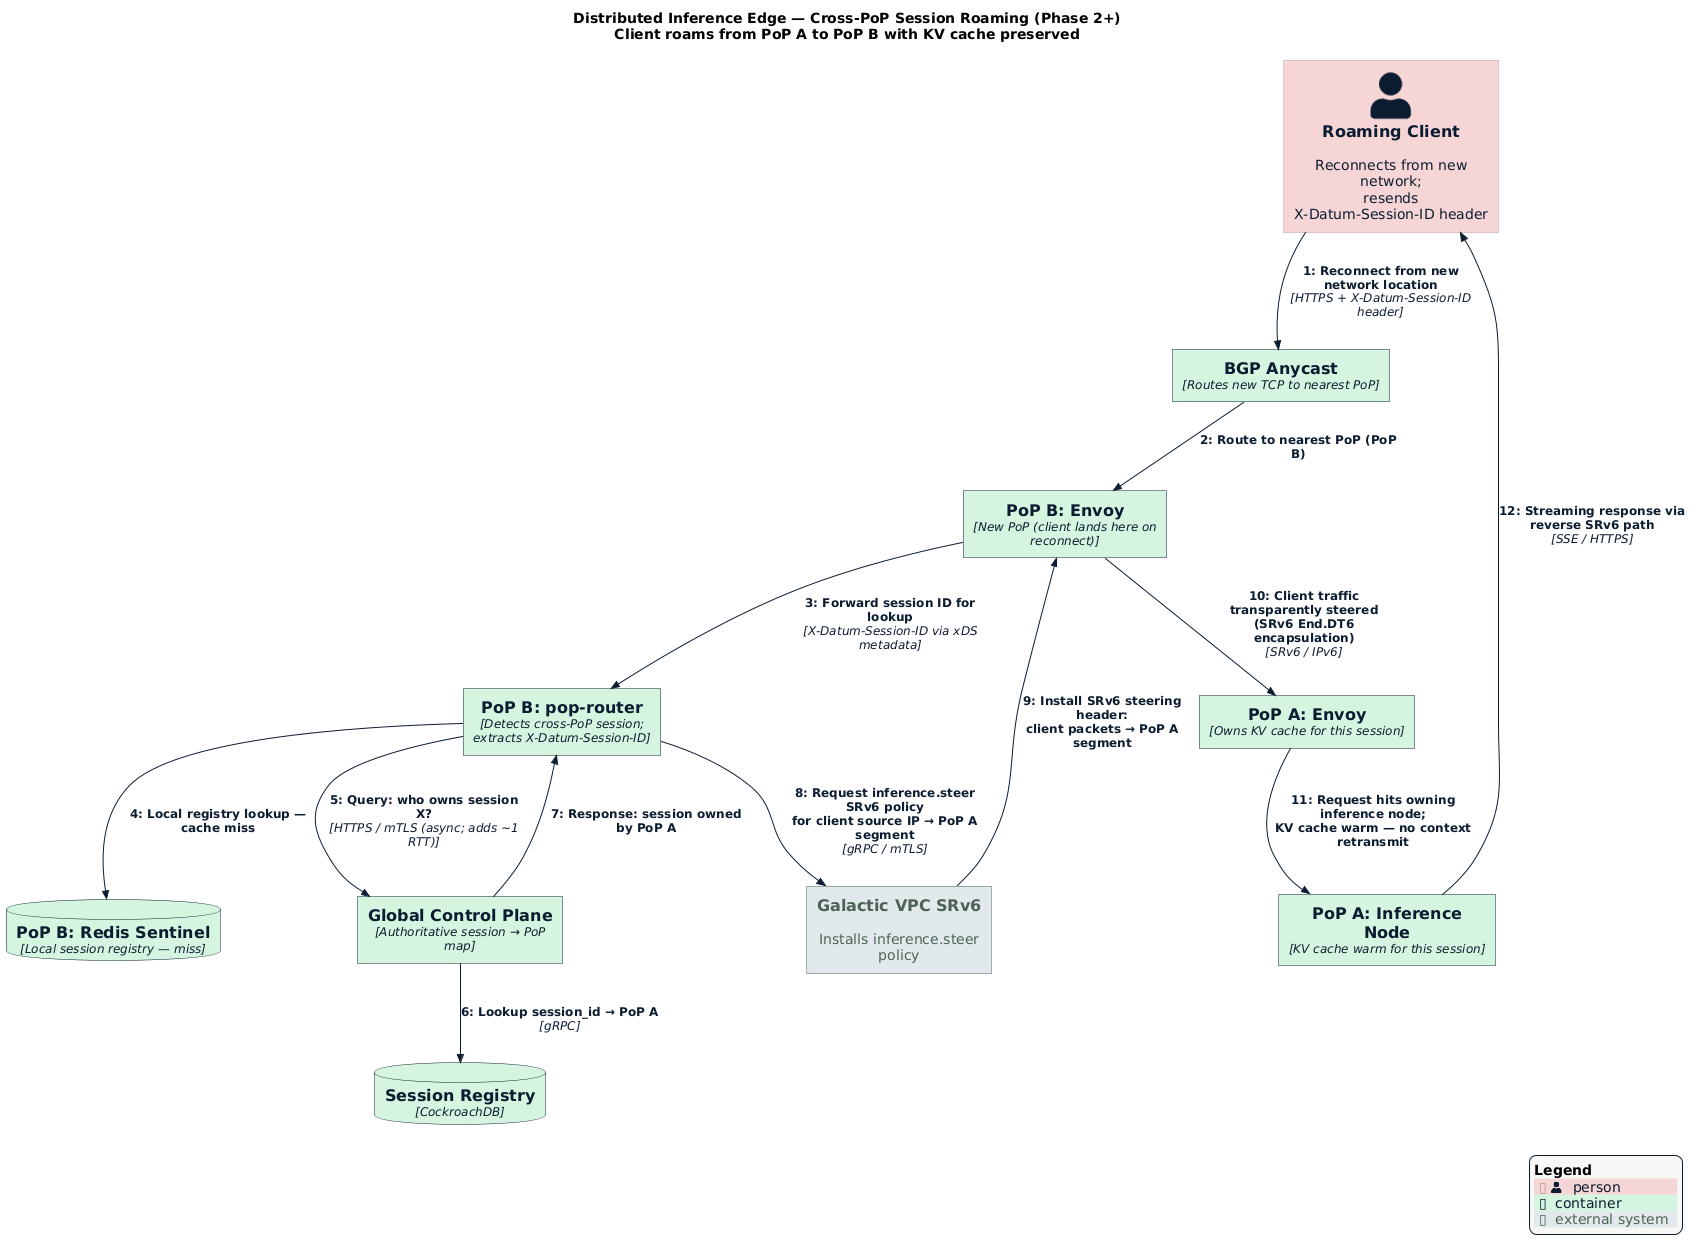

The diagram above was rendered by PlantUML. Its source (embedded in the PNG):
@startuml architecture-session-routing
!$NEW_C4_STYLE = 1
!include https://raw.githubusercontent.com/plantuml-stdlib/C4-PlantUML/master/C4_Dynamic.puml
!include ../../datum-theme.puml

title Distributed Inference Edge — Cross-PoP Session Roaming (Phase 2+)\nClient roams from PoP A to PoP B with KV cache preserved

Person(client, "Roaming Client", "Reconnects from new network;\nresends X-Datum-Session-ID header")

Container(anycast, "BGP Anycast", "Routes new TCP to nearest PoP")
Container(pop_b_envoy, "PoP B: Envoy", "New PoP (client lands here on reconnect)")
Container(pop_b_router, "PoP B: pop-router", "Detects cross-PoP session;\nextracts X-Datum-Session-ID")
ContainerDb(pop_b_redis, "PoP B: Redis Sentinel", "Local session registry — miss")
Container(global_cp, "Global Control Plane", "Authoritative session → PoP map")
ContainerDb(session_reg, "Session Registry", "CockroachDB")
System_Ext(galactic, "Galactic VPC SRv6", "Installs inference.steer policy")
Container(pop_a_envoy, "PoP A: Envoy", "Owns KV cache for this session")
Container(pop_a_node, "PoP A: Inference Node", "KV cache warm for this session")

RelIndex(1, client, anycast, "Reconnect from new network location", "HTTPS + X-Datum-Session-ID header")
RelIndex(2, anycast, pop_b_envoy, "Route to nearest PoP (PoP B)")
RelIndex(3, pop_b_envoy, pop_b_router, "Forward session ID for lookup", "X-Datum-Session-ID via xDS metadata")
RelIndex(4, pop_b_router, pop_b_redis, "Local registry lookup — cache miss")
RelIndex(5, pop_b_router, global_cp, "Query: who owns session X?", "HTTPS / mTLS (async; adds ~1 RTT)")
RelIndex(6, global_cp, session_reg, "Lookup session_id → PoP A", "gRPC")
RelIndex(7, global_cp, pop_b_router, "Response: session owned by PoP A")
RelIndex(8, pop_b_router, galactic, "Request inference.steer SRv6 policy\nfor client source IP → PoP A segment", "gRPC / mTLS")
RelIndex(9, galactic, pop_b_envoy, "Install SRv6 steering header:\nclient packets → PoP A segment")
RelIndex(10, pop_b_envoy, pop_a_envoy, "Client traffic transparently steered\n(SRv6 End.DT6 encapsulation)", "SRv6 / IPv6")
RelIndex(11, pop_a_envoy, pop_a_node, "Request hits owning inference node;\nKV cache warm — no context retransmit")
RelIndex(12, pop_a_node, client, "Streaming response via reverse SRv6 path", "SSE / HTTPS")

SHOW_LEGEND()
@enduml